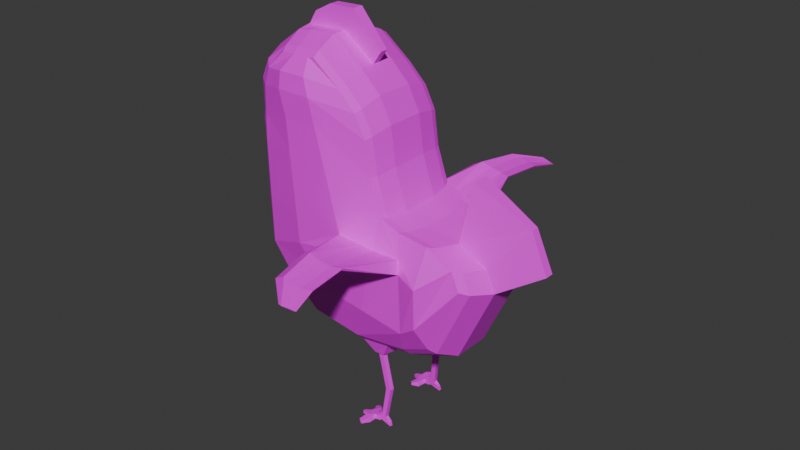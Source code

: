 # Source: newChickem.blend  (saved by Blender 4.1.24; exported with 4.5.12 LTS)
import bpy
from mathutils import Matrix  # noqa: F401  (used for matrix-valued properties, if any)

bpy.ops.wm.read_factory_settings(use_empty=True)
scene = bpy.context.scene
scene.name = 'Scene'

# ---- collections
col_collection = bpy.data.collections.new('Collection'); scene.collection.children.link(col_collection)

# ---- images (referenced by path relative to the original .blend; pixels are not part of the script)
import os
ASSET_DIR = os.environ.get("B2B_ASSET_DIR", "")  # directory of the original .blend (textures are referenced by path, not embedded)
HERE = os.path.dirname(os.path.abspath(__file__))  # packed textures are extracted next to this script under _unpacked/

def load_image(name, relpath, width, height, colorspace="sRGB"):
    """Load a texture the original file referenced (path relative to the .blend, or extracted next to this script)."""
    p = next((c for c in (os.path.join(HERE, relpath), os.path.join(ASSET_DIR, relpath)) if relpath and os.path.exists(c)), "")
    if p:
        img = bpy.data.images.load(p, check_existing=True)
        img.name = name
    else:  # same state as the original file: an image datablock whose file is absent (Cycles renders it pink)
        img = bpy.data.images.new(name, width, height)
        img.source = "FILE"
        img.filepath = "//" + (relpath or name)
    img.colorspace_settings.name = colorspace
    return img
img_cherrychickentextures = load_image('CherryChickenTextures', 'CherryChickenTextures.png', 1024, 1024, 'sRGB')

# ---- materials (node trees are filled in below, after node groups)
mat_pupil = bpy.data.materials.new('pupil')
mat_pupil.use_transparent_shadow = False

# ---- material node trees
mat_pupil.use_nodes = True; mat_pupil.node_tree.nodes.clear()
_N = mat_pupil.node_tree.nodes; _L = mat_pupil.node_tree.links
n0 = _N.new('ShaderNodeBsdfPrincipled'); n0.name = 'Principled BSDF'; n0.location = (10, 300)
n1 = _N.new('ShaderNodeOutputMaterial'); n1.name = 'Material Output'; n1.location = (300, 300)
n2 = _N.new('ShaderNodeTexImage'); n2.name = 'Image Texture'; n2.location = (-280, 280)
n2.image = img_cherrychickentextures
_L.new(n0.outputs[0], n1.inputs[0])
_L.new(n2.outputs[0], n0.inputs[0])
n1.is_active_output = True

# ---- world
world_world = bpy.data.worlds.new('World'); scene.world = world_world
world_world.use_nodes = True; world_world.node_tree.nodes.clear()
_N = world_world.node_tree.nodes; _L = world_world.node_tree.links
n0 = _N.new('ShaderNodeOutputWorld'); n0.name = 'World Output'; n0.location = (300, 300)
n1 = _N.new('ShaderNodeBackground'); n1.name = 'Background'; n1.location = (10, 300)
n1.inputs[0].default_value = (0.05088, 0.05088, 0.05088, 1.0)
_L.new(n1.outputs[0], n0.inputs[0])
n0.is_active_output = True
world_world.color = (0.05088, 0.05088, 0.05088)
world_world.use_sun_shadow = False
world_world.sun_shadow_jitter_overblur = 0.0

# ---- meshes
me_plane_001 = bpy.data.meshes.new('Plane.001')
me_plane_001.from_pydata([(-0.5773, -0.297, -4.23e-09), (0.9362, -0.9291, -4.368e-11), (-1.0, 1.0, -1.589e-09), (1.446, 1.365, 3.261e-09), (2.946, 0.609, 0.0), (-1.014, 2.939, 1.556e-09), (0.9763, 2.917, 2.75e-08), (-0.4851, 3.574, -9.068e-09), (-1.011, 2.588, 0.2974), (1.248, 1.955, 1.05e-08), (-1.017, 2.092, 1.897e-11), (1.168, 2.542, 9.96e-09), (-1.011, 2.454, 7.695e-10), (0.6607, 3.223, 8.254e-08), (-0.8736, 3.267, -5.423e-10), (-0.8851, 0.1863, -4.938e-09), (0.036, -0.7991, -2.8e-09), (1.868, -0.8125, 3.553e-15), (1.788, 1.231, 1.896e-08), (2.384, -0.6006, -2.129e-09), (2.339, 1.161, 1.909e-08), (-0.732, 0.3462, 0.7379), (-0.3275, -0.2195, 0.7232), (0.08793, -0.5309, 0.7379), (0.8892, -0.6467, 0.7379), (1.343, 1.396, 0.7379), (-0.7093, 1.07, 0.7785), (2.678, 0.7224, 0.7379), (2.555, 1.005, 0.7379), (2.178, -0.3542, 0.7379), (1.647, 1.276, 0.7379), (0.9249, 2.777, 0.7379), (-0.7263, 2.799, 0.7609), (1.096, 2.443, 0.7379), (-0.7326, 2.009, 0.7781), (0.2055, 3.385, 0.7379), (-0.3922, 3.335, 0.7168), (0.644, 3.049, 0.7379), (-0.6439, 3.07, 0.7566), (1.167, 1.92, 0.7379), (-0.7297, 2.174, 0.7769), (-0.7262, 2.379, 0.7751), (1.719, -0.5428, 0.7379), (2.138, 1.214, 0.7379), (-1.014, 2.255, 0.4742), (2.339, 1.161, 0.2974), (2.808, 0.9262, 0.2974), (-1.0, 1.0, 0.2974), (-1.017, 2.092, 0.2974), (0.036, -0.7991, 0.2974), (-0.5773, -0.297, 0.2974), (-1.011, 2.454, 0.2974), (-0.9726, 2.948, 0.2912), (-0.48, 3.538, 0.3029), (0.168, 3.601, 0.2974), (0.6607, 3.223, 0.2974), (2.946, 0.609, 0.2974), (1.806, 0.7565, 0.9208), (-0.8507, 3.262, 0.2956), (1.868, -0.8125, 0.2974), (0.9362, -0.9291, 0.2974), (2.384, -0.6006, 0.2974), (0.9763, 2.917, 0.2974), (1.248, 1.955, 0.2974), (1.446, 1.365, 0.2974), (1.788, 1.231, 0.2974), (-0.8851, 0.1863, 0.2974), (1.168, 2.542, 0.2974), (2.218, 1.187, 0.6281), (-0.889, 1.037, 0.6281), (0.0749, -0.6369, 0.6281), (-0.8987, 2.39, 0.6281), (-0.4193, 3.409, 0.6132), (1.842, -0.155, 0.9208), (1.779, -0.6493, 0.6281), (1.203, 1.925, 0.6281), (1.704, 1.252, 0.6281), (2.654, 0.9683, 0.6281), (-0.905, 2.053, 0.6281), (-0.4957, -0.1697, 0.6281), (-0.902, 2.841, 0.6281), (0.1977, 3.456, 0.6281), (0.6561, 3.105, 0.6281), (2.782, 0.6731, 0.6281), (-0.7714, 3.146, 0.6281), (0.9124, -0.7579, 0.6281), (2.259, -0.4522, 0.6281), (0.9497, 2.82, 0.6281), (1.387, 1.377, 0.6281), (-0.7821, 0.2799, 0.6281), (1.128, 2.472, 0.6281), (-1.013, 2.73, 0.2974), (-0.2994, 2.887, 0.9132), (-0.1554, 3.37, 0.7379), (-0.184, 2.487, 0.9208), (-0.2925, 3.139, 0.8804), (-0.2374, 3.584, 0.2974), (-0.1795, 3.441, 0.6281), (0.3503, 2.509, 0.9208), (0.1453, 3.143, 0.8833), (-0.02421, 0.6217, 0.9208), (0.755, 1.016, 0.9208), (2.117, 0.03743, 0.9672), (2.138, 0.6739, 1.011), (0.5786, 0.03373, 0.9208), (0.9629, 0.6436, 1.003), (0.2557, 2.895, 0.9358), (1.132, -0.04864, 0.9208), (1.3, 0.6505, 0.9574), (0.488, 2.001, 0.9208), (-0.1456, 2.039, 0.9208), (0.1055, 3.381, 0.7379), (0.6908, 1.252, 0.9208), (-0.06855, 1.139, 0.9208), (0.2256, 0.2698, 0.9008), (0.7106, 0.7745, 0.9694), (-1.422, 2.263, 6.395e-13), (-1.014, 2.255, 3.254e-12), (-1.368, 2.087, 1.599e-11), (3.58, 0.9858, -5.684e-14), (3.32, 1.585, 2.095e-09), (2.434, 2.029, 2.404e-08), (3.32, 1.585, 0.06171), (3.58, 0.9858, 0.07167), (2.434, 2.029, 0.1361), (0.6607, 3.223, 0.05904), (-0.4851, 3.574, 0.07314), (0.168, 3.601, 0.08154), (-0.2374, 3.584, 0.07633), (-0.08735, 3.919, -3.213e-08), (-0.3625, 3.773, -2.137e-08), (0.8023, 3.424, 1.093e-07), (0.3436, 3.937, 1.034e-07), (0.3436, 3.937, 0.08439), (0.8023, 3.424, 0.06047), (-0.3625, 3.773, 0.07546), (-0.08735, 3.919, 0.07885), (-0.9766, 2.435, 0.3976), (-0.9364, 2.411, 0.5166), (-0.9358, 2.87, 0.5283), (-0.9707, 2.901, 0.4253), (-0.8998, 2.539, 0.6281), (-0.9012, 2.728, 0.6281), (-0.9964, 2.634, 0.4313), (-0.9966, 2.67, 0.4313), (-0.9875, 2.595, 0.4568), (-0.9773, 2.59, 0.487), (-0.9772, 2.706, 0.4899), (-0.986, 2.714, 0.4638), (-0.9681, 2.622, 0.5152), (-0.9684, 2.67, 0.5152), (1.357, -0.7022, 0.6281), (1.389, -0.8725, 0.2974), (1.075, -0.9493, 0.5643), (1.084, -0.9573, 0.4199), (1.258, -0.9379, 0.429), (1.246, -0.9308, 0.5738), (1.123, -0.9647, 0.5342), (1.127, -0.968, 0.4618), (1.214, -0.9586, 0.4666), (1.208, -0.9558, 0.5392), (1.292, -1.502, 0.5792), (1.297, -1.507, 0.5084), (1.383, -1.497, 0.5127), (1.377, -1.492, 0.5834), (1.247, -1.932, 0.6146), (1.246, -1.938, 0.5438), (1.309, -1.999, 0.548), (1.308, -1.991, 0.6188), (1.2, -1.997, 0.6228), (1.195, -2.001, 0.552), (1.206, -2.087, 0.5563), (1.211, -2.081, 0.627), (0.9994, -2.022, 0.6384), (0.9945, -2.026, 0.5675), (1.006, -2.113, 0.5718), (1.01, -2.106, 0.6426), (1.236, -2.062, 0.5539), (1.24, -2.054, 0.6246), (1.378, -2.05, 0.6137), (1.383, -2.052, 0.5635), (1.398, -2.113, 0.6179), (1.402, -2.118, 0.5677), (1.109, -2.008, 0.6298), (1.123, -2.092, 0.6339), (1.107, -2.012, 0.5588), (1.116, -2.099, 0.5633), (1.033, -2.092, 0.6797), (1.015, -2.011, 0.7017), (1.12, -2.092, 0.7527), (1.1, -2.012, 0.7731), (1.014, -2.118, 0.51), (1.003, -2.032, 0.5137), (1.085, -2.018, 0.436), (1.094, -2.104, 0.4339), (0.8816, -2.056, 0.6335), (0.8788, -2.058, 0.5926), (0.8852, -2.108, 0.5951), (0.8879, -2.105, 0.6359), (0.9604, -2.096, 0.4108), (0.9555, -2.058, 0.4124), (0.9911, -2.052, 0.3785), (0.9953, -2.09, 0.3776), (0.9684, -2.118, 0.792), (0.9578, -2.071, 0.8049), (1.02, -2.118, 0.8351), (1.008, -2.071, 0.8471), (1.316, 0.9373, 0.8729), (1.75, 0.9406, 0.856), (1.127, 0.968, 0.8888), (1.403, 1.147, 1.868), (1.173, 1.169, 1.914), (1.639, 1.161, 1.831), (0.9733, 1.179, 1.88), (1.133, 1.268, 1.881), (1.494, 1.189, 1.876), (1.656, 1.192, 1.816), (1.304, 1.22, 1.889), (1.468, 1.127, 2.491), (1.238, 1.149, 2.537), (1.704, 1.141, 2.455), (1.109, 1.144, 2.483), (1.269, 1.233, 2.484), (1.559, 1.169, 2.499), (1.721, 1.172, 2.44), (1.369, 1.2, 2.512), (1.738, 1.085, 2.837), (1.601, 1.108, 2.87), (1.808, 1.089, 2.826), (1.542, 1.111, 2.86), (1.589, 1.137, 2.86), (1.765, 1.098, 2.839), (1.813, 1.099, 2.822), (1.64, 1.123, 2.863), (-0.9144, 2.215, 0.6314)], [], [(44, 116, 117), (106, 98, 33, 31), (22, 23, 104, 114), (43, 103, 28), (94, 98, 106, 92), (95, 99, 111, 93), (26, 113, 110, 34), (34, 110, 94, 41, 40), (92, 106, 99, 95), (21, 100, 113, 26), (25, 209, 207), (25, 207, 208, 30), (30, 208, 57, 103, 43), (77, 68, 43, 28), (78, 69, 26, 34), (79, 70, 23, 22), (80, 142, 141, 71, 41, 32), (97, 72, 36, 93), (82, 81, 35, 37), (83, 77, 28, 27), (84, 80, 32, 38), (85, 151, 74, 42, 24), (86, 83, 27, 29), (87, 82, 37, 31), (88, 75, 39, 25), (68, 76, 30, 43), (76, 88, 25, 30), (72, 84, 38, 36), (89, 79, 22, 21), (74, 86, 29, 42), (90, 87, 31, 33), (69, 89, 21, 26), (70, 85, 24, 23), (75, 90, 33, 39), (9, 11, 67, 63), (16, 1, 60, 49), (2, 15, 66, 47), (11, 6, 62, 67), (17, 19, 61, 59), (15, 0, 50, 66), (7, 14, 58, 53, 126), (18, 3, 64, 65), (20, 18, 65, 45), (3, 9, 63, 64), (6, 13, 125, 55, 62), (19, 4, 56, 61), (1, 17, 59, 152, 60), (14, 5, 52, 58), (44, 137, 51, 12), (45, 46, 122, 124), (125, 13, 131, 134), (7, 126, 135, 130), (5, 12, 51, 8, 91, 52), (0, 16, 49, 50), (10, 2, 47, 48), (56, 4, 119, 123), (48, 78, 234, 44), (63, 67, 90, 75), (49, 60, 85, 70), (47, 66, 89, 69), (67, 62, 87, 90), (59, 61, 86, 74), (66, 50, 79, 89), (53, 58, 84, 72), (65, 64, 88, 76), (45, 65, 76, 68), (64, 63, 75, 88), (62, 55, 82, 87), (61, 56, 83, 86), (85, 60, 154, 153), (58, 52, 140, 139, 80, 84), (111, 99, 37, 35), (56, 46, 77, 83), (55, 54, 81, 82), (96, 53, 72, 97), (52, 91, 140), (50, 49, 70, 79), (48, 47, 69, 78), (46, 45, 68, 77), (102, 73, 42, 29), (54, 96, 97, 81), (126, 128, 136, 135), (81, 97, 93, 111, 35), (32, 92, 95, 38), (38, 95, 93, 36), (41, 94, 92, 32), (103, 57, 73, 102), (110, 113, 112, 109), (109, 112, 25, 39), (94, 110, 109, 98), (98, 109, 39, 33), (99, 106, 31, 37), (113, 100, 101, 112), (112, 101, 25), (108, 105, 104, 107), (107, 104, 23, 24), (57, 108, 107, 73), (73, 107, 24, 42), (100, 114, 115, 101), (209, 101, 214, 217), (28, 103, 102, 27), (27, 102, 29), (44, 118, 10), (44, 12, 116), (118, 44, 117), (119, 120, 122, 123), (120, 121, 124, 122), (20, 45, 124, 121), (46, 56, 123, 122), (115, 114, 104, 105), (114, 100, 21, 22), (131, 132, 133, 134), (125, 127, 54, 55), (128, 126, 53, 96), (127, 128, 96, 54), (129, 130, 135, 136), (132, 129, 136, 133), (128, 127, 133, 136), (127, 125, 134, 133), (148, 144, 143, 145, 146, 149, 150, 147), (140, 91, 144, 148), (139, 142, 80), (141, 138, 71), (137, 8, 51), (138, 141, 149, 146), (141, 142, 150, 149), (139, 140, 148, 147), (137, 138, 146, 145), (91, 8, 143, 144), (142, 139, 147, 150), (8, 137, 145, 143), (156, 153, 157, 160), (151, 152, 59, 74), (151, 85, 153, 156), (60, 152, 155, 154), (152, 151, 156, 155), (159, 160, 164, 163), (153, 154, 158, 157), (155, 156, 160, 159), (154, 155, 159, 158), (164, 161, 165, 168), (158, 159, 163, 162), (160, 157, 161, 164), (157, 158, 162, 161), (168, 165, 169, 172, 178), (161, 162, 166, 165), (163, 164, 168, 167), (162, 163, 167, 166), (171, 172, 184, 176, 175, 186), (165, 166, 170, 169), (168, 178, 181, 179), (166, 167, 177, 171, 170), (176, 173, 195, 198), (170, 171, 186, 185), (172, 169, 183, 184), (169, 170, 185, 174, 173, 183), (180, 179, 181, 182), (177, 178, 172, 171), (167, 168, 179, 180), (177, 167, 180, 182), (178, 177, 182, 181), (189, 190, 206, 205), (186, 175, 191, 194), (176, 184, 189, 187), (173, 176, 187, 188), (184, 183, 190, 189), (183, 173, 188, 190), (194, 191, 199, 202), (175, 174, 192, 191), (185, 186, 194, 193), (174, 185, 193, 192), (196, 197, 198, 195), (173, 174, 196, 195), (175, 176, 198, 197), (174, 175, 197, 196), (201, 202, 199, 200), (191, 192, 200, 199), (193, 194, 202, 201), (192, 193, 201, 200), (205, 206, 204, 203), (187, 189, 205, 203), (190, 188, 204, 206), (188, 187, 203, 204), (217, 214, 222, 225), (209, 25, 101), (208, 207, 215, 216), (105, 108, 210, 211), (216, 215, 223, 224), (211, 210, 218, 219), (115, 105, 211, 213), (57, 208, 216, 212), (207, 209, 217, 215), (101, 115, 213, 214), (108, 57, 212, 210), (224, 223, 231, 232), (219, 218, 226, 227), (221, 219, 227, 229), (212, 216, 224, 220), (214, 213, 221, 222), (210, 212, 220, 218), (215, 217, 225, 223), (213, 211, 219, 221), (230, 229, 227, 233), (231, 233, 227, 226), (232, 231, 226, 228), (225, 222, 230, 233), (220, 224, 232, 228), (222, 221, 229, 230), (218, 220, 228, 226), (223, 225, 233, 231), (234, 78, 34, 40), (71, 234, 40, 41), (44, 10, 48), (137, 44, 234, 71, 138)])
_uv = me_plane_001.uv_layers.new(name='UVMap')
_uv.uv.foreach_set('vector', [0.9047, 0.8155, 0.9693, 0.8913, 0.9042, 0.8913, 0.407, 0.6094, 0.3762, 0.5538, 0.4568, 0.4665, 0.4728, 0.5243, -4.855e-09, 0.3071, 0.01521, 0.2253, 0.1345, 0.2374, 0.1185, 0.3036, 0.4463, 0.2087, 0.3879, 0.1431, 0.4728, 0.1388, 0.3108, 0.6091, 0.3762, 0.5538, 0.407, 0.6094, 0.3417, 0.6683, 0.3687, 0.6979, 0.4208, 0.6509, 0.4418, 0.6843, 0.4099, 0.7113, 0.08025, 0.5139, 0.1781, 0.4377, 0.2667, 0.5521, 0.1839, 0.6301, 0.1839, 0.6301, 0.2667, 0.5521, 0.3108, 0.6091, 0.2196, 0.6674, 0.2, 0.647, 0.3417, 0.6683, 0.407, 0.6094, 0.4208, 0.6509, 0.3687, 0.6979, 0.01371, 0.4175, 0.1272, 0.372, 0.1781, 0.4377, 0.08025, 0.5139, 0.3723, 0.3162, 0.3005, 0.2882, 0.3195, 0.2642, 0.3723, 0.3162, 0.3195, 0.2642, 0.3709, 0.2177, 0.3952, 0.2693, 0.3952, 0.2693, 0.3709, 0.2177, 0.3577, 0.1895, 0.3879, 0.1431, 0.4463, 0.2087, 0.1735, 0.7763, 0.1739, 0.8447, 0.1563, 0.8571, 0.1559, 0.7917, 0.5843, 0.4682, 0.5777, 0.306, 0.5967, 0.31, 0.6031, 0.4652, 0.5801, 0.1074, 0.5926, 0.02383, 0.611, 0.04004, 0.5994, 0.09638, 0.5899, 0.5937, 0.5891, 0.5758, 0.5879, 0.5457, 0.5868, 0.5218, 0.6055, 0.5165, 0.611, 0.586, 0.8746, 0.1325, 0.8743, 0.1695, 0.8564, 0.1644, 0.8568, 0.129, 0.8743, 0.001002, 0.8752, 0.07205, 0.8573, 0.07112, 0.8564, 0.003139, 0.575, 0.7184, 0.575, 0.6707, 0.5939, 0.6639, 0.5939, 0.7094, 0.3128, 0.7524, 0.2642, 0.7306, 0.2749, 0.7129, 0.3197, 0.7287, 0.6313, 0.2326, 0.6306, 0.3042, 0.6299, 0.3724, 0.611, 0.3638, 0.6124, 0.23, 0.2797, 3.306e-08, 0.4634, 0.07594, 0.4566, 0.09226, 0.2808, 0.0196, 0.8355, 0.177, 0.8384, 0.1305, 0.8564, 0.1387, 0.8537, 0.1832, 0.8382, 0.4093, 0.8375, 0.3209, 0.8555, 0.3209, 0.8562, 0.4054, 0.1739, 0.8447, 0.1735, 0.9264, 0.1559, 0.9353, 0.1563, 0.8571, 0.1735, 0.9264, 0.1736, 0.9764, 0.1561, 0.9831, 0.1559, 0.9353, 0.3864, 0.7469, 0.3128, 0.7524, 0.3197, 0.7287, 0.3829, 0.7342, 0.5753, 0.1836, 0.5801, 0.1074, 0.5994, 0.09638, 0.5945, 0.193, 0.2017, 0.02881, 0.2797, 3.306e-08, 0.2808, 0.0196, 0.2062, 0.04716, 0.835, 0.2333, 0.8355, 0.177, 0.8537, 0.1832, 0.8532, 0.237, 0.5777, 0.306, 0.5753, 0.1836, 0.5945, 0.193, 0.5967, 0.31, 0.6299, 0.1001, 0.6313, 0.2326, 0.6124, 0.23, 0.611, 0.1033, 0.8375, 0.3209, 0.835, 0.2333, 0.8532, 0.237, 0.8555, 0.3209, 0.7365, 0.3204, 0.7338, 0.2262, 0.7812, 0.2242, 0.7838, 0.3185, 0.7323, 0.09266, 0.7338, 0.2351, 0.6863, 0.2348, 0.6847, 0.09237, 0.4753, 0.3046, 0.4728, 0.1731, 0.5197, 0.1718, 0.5222, 0.3033, 0.7338, 0.2262, 0.7344, 0.1657, 0.7818, 0.1637, 0.7812, 0.2242, 0.7323, 0.3853, 0.7295, 0.4702, 0.682, 0.4699, 0.6847, 0.385, 0.4728, 0.1731, 0.4779, 0.0911, 0.5248, 0.08984, 0.5197, 0.1718, 0.9754, 0.1816, 0.9735, 0.2458, 0.9262, 0.2417, 0.9268, 0.1805, 0.9637, 0.1815, 0.2741, 0.9142, 0.2742, 0.968, 0.2266, 0.9675, 0.2265, 0.9138, 0.2745, 0.8264, 0.2741, 0.9142, 0.2265, 0.9138, 0.2269, 0.8259, 0.7372, 0.4153, 0.7365, 0.3204, 0.7838, 0.3185, 0.7846, 0.4134, 0.7344, 0.1657, 0.7374, 0.1157, 0.7469, 0.1153, 0.7848, 0.1138, 0.7818, 0.1637, 0.4903, 0.9254, 0.4728, 0.7333, 0.5202, 0.7313, 0.5377, 0.9234, 0.7338, 0.2351, 0.7323, 0.3853, 0.6847, 0.385, 0.6856, 0.3078, 0.6863, 0.2348, 0.4946, 0.6639, 0.4884, 0.6138, 0.5356, 0.6134, 0.5418, 0.6615, 0.5585, 0.5029, 0.5487, 0.5312, 0.5321, 0.5352, 0.4852, 0.5365, -5.57e-09, 0.9166, 0.02273, 0.8357, 0.1559, 0.8478, 0.113, 1.0, 0.986, 0.3557, 0.9809, 0.3597, 0.966, 0.3435, 0.9712, 0.3393, 0.9066, 0.3795, 0.8952, 0.378, 0.8948, 0.3478, 0.9066, 0.3494, 0.4884, 0.6138, 0.4852, 0.5365, 0.5321, 0.5352, 0.533, 0.5566, 0.5339, 0.5793, 0.5356, 0.6134, 0.7259, 0.0002944, 0.7323, 0.09266, 0.6847, 0.09237, 0.6784, -4.496e-09, 0.4824, 0.4789, 0.4753, 0.3046, 0.5222, 0.3033, 0.5293, 0.4776, 0.7569, 0.8899, 0.7094, 0.8899, 0.7136, 0.7843, 0.725, 0.7843, 0.5293, 0.4776, 0.5843, 0.4682, 0.5857, 0.4942, 0.5585, 0.5029, 0.7838, 0.3185, 0.7812, 0.2242, 0.835, 0.2333, 0.8375, 0.3209, 0.6847, 0.09237, 0.6863, 0.2348, 0.6313, 0.2326, 0.6299, 0.1001, 0.5222, 0.3033, 0.5197, 0.1718, 0.5753, 0.1836, 0.5777, 0.306, 0.7812, 0.2242, 0.7818, 0.1637, 0.8355, 0.177, 0.835, 0.2333, 0.6847, 0.385, 0.682, 0.4699, 0.6273, 0.4513, 0.6299, 0.3724, 0.5197, 0.1718, 0.5248, 0.08984, 0.5801, 0.1074, 0.5753, 0.1836, 0.9268, 0.1805, 0.9262, 0.2417, 0.8725, 0.2293, 0.8743, 0.1695, 0.2265, 0.9138, 0.2266, 0.9675, 0.1736, 0.9764, 0.1735, 0.9264, 0.2269, 0.8259, 0.2265, 0.9138, 0.1735, 0.9264, 0.1739, 0.8447, 0.7846, 0.4134, 0.7838, 0.3185, 0.8375, 0.3209, 0.8382, 0.4093, 0.7818, 0.1637, 0.7848, 0.1138, 0.8384, 0.1305, 0.8355, 0.177, 0.5377, 0.9234, 0.5202, 0.7313, 0.575, 0.7184, 0.5913, 0.897, 0.6313, 0.2326, 0.6863, 0.2348, 0.6671, 0.2579, 0.6439, 0.2565, 0.5418, 0.6615, 0.5356, 0.6134, 0.5564, 0.6053, 0.5734, 0.5994, 0.5899, 0.5937, 0.5956, 0.6403, 0.4418, 0.6843, 0.4208, 0.6509, 0.4693, 0.5869, 0.454, 0.674, 0.5202, 0.7313, 0.5202, 0.6801, 0.575, 0.6707, 0.575, 0.7184, 0.9278, 8.433e-09, 0.9288, 0.07637, 0.8752, 0.07205, 0.8743, 0.001002, 0.9282, 0.1414, 0.9268, 0.1805, 0.8743, 0.1695, 0.8746, 0.1325, 0.5356, 0.6134, 0.5339, 0.5793, 0.5564, 0.6053, 0.5248, 0.08984, 0.5382, -3.506e-10, 0.5926, 0.02383, 0.5801, 0.1074, 0.5293, 0.4776, 0.5222, 0.3033, 0.5777, 0.306, 0.5843, 0.4682, 0.2265, 0.7524, 0.2269, 0.8259, 0.1739, 0.8447, 0.1735, 0.7763, 0.3164, 0.07071, 0.263, 0.07818, 0.2062, 0.04716, 0.2808, 0.0196, 0.9288, 0.07637, 0.9282, 0.1414, 0.8746, 0.1325, 0.8752, 0.07205, 0.896, 0.4289, 0.9051, 0.4029, 0.9455, 0.3978, 0.9211, 0.4223, 0.8752, 0.07205, 0.8746, 0.1325, 0.8568, 0.129, 0.8572, 0.08715, 0.8573, 0.07112, 0.2749, 0.7129, 0.3417, 0.6683, 0.3687, 0.6979, 0.3197, 0.7287, 0.3197, 0.7287, 0.3687, 0.6979, 0.4099, 0.7113, 0.3829, 0.7342, 0.2196, 0.6674, 0.3108, 0.6091, 0.3417, 0.6683, 0.2749, 0.7129, 0.3879, 0.1431, 0.3577, 0.1895, 0.263, 0.07818, 0.3164, 0.07071, 0.2667, 0.5521, 0.1781, 0.4377, 0.28, 0.3688, 0.3373, 0.479, 0.3373, 0.479, 0.28, 0.3688, 0.3723, 0.3162, 0.4085, 0.3972, 0.3108, 0.6091, 0.2667, 0.5521, 0.3373, 0.479, 0.3762, 0.5538, 0.3762, 0.5538, 0.3373, 0.479, 0.4085, 0.3972, 0.4568, 0.4665, 0.4208, 0.6509, 0.407, 0.6094, 0.4728, 0.5243, 0.4693, 0.5869, 0.1781, 0.4377, 0.1272, 0.372, 0.2619, 0.3339, 0.28, 0.3688, 0.28, 0.3688, 0.2619, 0.3339, 0.3723, 0.3162, 0.2865, 0.2316, 0.2461, 0.267, 0.1345, 0.2374, 0.1908, 0.1677, 0.1908, 0.1677, 0.1345, 0.2374, 0.01521, 0.2253, 0.09713, 0.1248, 0.3577, 0.1895, 0.2865, 0.2316, 0.1908, 0.1677, 0.263, 0.07818, 0.263, 0.07818, 0.1908, 0.1677, 0.09713, 0.1248, 0.2062, 0.04716, 0.1272, 0.372, 0.1185, 0.3036, 0.2305, 0.31, 0.2619, 0.3339, 0.8455, 0.7887, 0.7861, 0.7861, 0.8425, 0.6311, 0.8695, 0.6286, 0.4728, 0.1388, 0.3879, 0.1431, 0.3164, 0.07071, 0.4566, 0.09226, 0.4072, 0.9241, 0.3667, 0.8134, 0.4072, 0.7524, 0.9865, 0.91, 0.9246, 0.9849, 0.9113, 0.9304, 0.9953, 0.9186, 0.9959, 0.9955, 0.9287, 0.9935, 0.9765, 0.8854, 0.9169, 0.8115, 0.9908, 0.8294, 0.5939, 0.9274, 0.5954, 0.8308, 0.6053, 0.8305, 0.6053, 0.9271, 0.4466, 0.8912, 0.4445, 0.7524, 0.4663, 0.7524, 0.4565, 0.8912, 0.6579, 0.9213, 0.611, 0.9213, 0.6314, 0.7843, 0.6529, 0.7843, 0.02273, 0.8357, 2.793e-09, 0.7852, 0.113, 0.7524, 0.1559, 0.8478, 0.2305, 0.31, 0.1185, 0.3036, 0.1345, 0.2374, 0.2461, 0.267, 0.1185, 0.3036, 0.1272, 0.372, 0.01371, 0.4175, -4.855e-09, 0.3071, 0.966, 0.3435, 0.9342, 0.2951, 0.9415, 0.2894, 0.9712, 0.3393, 0.966, 0.000376, 0.9634, 0.07671, 0.9288, 0.07637, 0.9278, 8.433e-09, 0.9636, 0.1417, 0.9637, 0.1815, 0.9268, 0.1805, 0.9282, 0.1414, 0.9634, 0.07671, 0.9636, 0.1417, 0.9282, 0.1414, 0.9288, 0.07637, 0.961, 0.4024, 0.95, 0.4316, 0.9421, 0.4288, 0.9528, 0.3995, 0.9773, 0.3575, 0.961, 0.4024, 0.9528, 0.3995, 0.9685, 0.3543, 0.9051, 0.4029, 0.92, 0.3605, 0.9614, 0.3527, 0.9455, 0.3978, 0.92, 0.3605, 0.896, 0.2961, 0.9218, 0.2876, 0.9614, 0.3527, 0.7817, 0.6205, 0.776, 0.6139, 0.7757, 0.6081, 0.7797, 0.6017, 0.7847, 0.6005, 0.7897, 0.6054, 0.79, 0.613, 0.786, 0.619, 0.7789, 0.5719, 0.7564, 0.546, 0.7775, 0.5356, 0.7832, 0.5422, 0.5734, 0.5994, 0.5891, 0.5758, 0.5899, 0.5937, 0.5879, 0.5457, 0.5684, 0.5263, 0.5868, 0.5218, 0.5487, 0.5312, 0.533, 0.5566, 0.5321, 0.5352, 0.7908, 0.493, 0.8103, 0.5124, 0.7912, 0.5271, 0.7863, 0.5222, 0.8103, 0.5124, 0.8116, 0.5425, 0.7915, 0.5347, 0.7912, 0.5271, 0.7959, 0.5661, 0.7789, 0.5719, 0.7832, 0.5422, 0.7875, 0.5407, 0.7711, 0.4978, 0.7908, 0.493, 0.7863, 0.5222, 0.7813, 0.5234, 0.7564, 0.546, 0.7554, 0.5232, 0.7773, 0.5298, 0.7775, 0.5356, 0.8116, 0.5425, 0.7959, 0.5661, 0.7875, 0.5407, 0.7915, 0.5347, 0.7554, 0.5232, 0.7711, 0.4978, 0.7813, 0.5234, 0.7773, 0.5298, 0.6421, 0.284, 0.6439, 0.2565, 0.6489, 0.2641, 0.648, 0.2777, 0.6306, 0.3042, 0.6856, 0.3078, 0.6847, 0.385, 0.6299, 0.3724, 0.7026, 0.859, 0.7026, 0.9307, 0.6693, 0.909, 0.6687, 0.8814, 0.6863, 0.2348, 0.6856, 0.3078, 0.6654, 0.2859, 0.6671, 0.2579, 0.6709, 0.8508, 0.6709, 0.791, 0.7002, 0.8136, 0.6906, 0.8349, 0.303, 0.9916, 0.303, 0.9799, 0.3894, 0.9789, 0.3897, 0.9903, 0.6439, 0.2565, 0.6671, 0.2579, 0.6605, 0.2647, 0.6489, 0.2641, 0.6654, 0.2859, 0.6421, 0.284, 0.648, 0.2777, 0.6596, 0.2787, 0.6671, 0.2579, 0.6654, 0.2859, 0.6596, 0.2787, 0.6605, 0.2647, 0.585, 0.959, 0.5826, 0.9724, 0.5133, 0.9752, 0.5044, 0.9648, 0.3961, 0.9568, 0.3938, 0.9706, 0.3031, 0.9736, 0.3054, 0.9598, 0.4933, 0.9654, 0.4958, 0.9788, 0.4054, 0.9767, 0.403, 0.9633, 0.484, 0.9843, 0.4848, 0.9956, 0.3957, 0.9959, 0.3951, 0.9849, 0.374, 0.9405, 0.3645, 0.9503, 0.3566, 0.9401, 0.3579, 0.9265, 0.3626, 0.9306, 0.5723, 0.9797, 0.5724, 0.9908, 0.5043, 0.9937, 0.5044, 0.9824, 0.6644, 0.9815, 0.6647, 0.9929, 0.5846, 0.9961, 0.5839, 0.9848, 0.6714, 0.963, 0.6745, 0.9766, 0.593, 0.9737, 0.6015, 0.9627, 0.7979, 0.8215, 0.8079, 0.816, 0.8147, 0.8285, 0.8235, 0.8444, 0.8135, 0.8499, 0.8049, 0.8343, 0.4997, 0.9915, 0.4885, 0.9914, 0.4874, 0.9822, 0.4988, 0.9819, 0.374, 0.9405, 0.3626, 0.9306, 0.3877, 0.9204, 0.3848, 0.9307, 0.3195, 0.9501, 0.3098, 0.9401, 0.3218, 0.9303, 0.3267, 0.9263, 0.328, 0.9402, 0.7562, 0.9382, 0.7699, 0.9382, 0.7669, 0.9577, 0.759, 0.9577, 0.328, 0.9402, 0.3267, 0.9263, 0.3411, 0.9249, 0.3421, 0.9388, 0.3579, 0.9265, 0.3566, 0.9401, 0.3421, 0.9388, 0.3438, 0.9252, 0.8376, 0.9143, 0.8306, 0.9233, 0.8195, 0.9145, 0.8052, 0.9033, 0.8122, 0.8943, 0.8261, 0.9053, 0.7756, 0.9683, 0.7675, 0.9684, 0.7675, 0.9581, 0.7756, 0.9577, 0.7957, 0.8169, 0.8058, 0.8116, 0.8079, 0.816, 0.7979, 0.8215, 0.7562, 0.9577, 0.7675, 0.9577, 0.767, 0.9685, 0.7589, 0.9693, 0.3218, 0.9303, 0.3098, 0.9401, 0.2981, 0.931, 0.2955, 0.9204, 0.8058, 0.8116, 0.7957, 0.8169, 0.7861, 0.7928, 0.7937, 0.7899, 0.7699, 0.9389, 0.783, 0.9382, 0.7776, 0.9547, 0.7699, 0.9552, 0.8049, 0.8343, 0.8135, 0.8499, 0.8039, 0.8528, 0.7875, 0.8461, 0.8235, 0.8444, 0.8147, 0.8285, 0.8322, 0.821, 0.8275, 0.8385, 0.7283, 0.9718, 0.7147, 0.9701, 0.7172, 0.9637, 0.7305, 0.9614, 0.744, 0.9922, 0.7305, 0.993, 0.7305, 0.97, 0.7435, 0.9732, 0.8261, 0.9053, 0.8122, 0.8943, 0.8199, 0.8873, 0.8376, 0.8853, 0.7875, 0.8461, 0.8039, 0.8528, 0.7933, 0.8669, 0.7861, 0.864, 0.7423, 0.9389, 0.7562, 0.9382, 0.7561, 0.9466, 0.7423, 0.9485, 0.7147, 0.9718, 0.7286, 0.9718, 0.7286, 0.9921, 0.7148, 0.991, 0.8052, 0.9033, 0.8195, 0.9145, 0.8056, 0.9289, 0.8016, 0.9112, 0.7718, 0.978, 0.7718, 0.97, 0.7784, 0.9701, 0.7784, 0.978, 0.8122, 0.8943, 0.8052, 0.9033, 0.7919, 0.8895, 0.7959, 0.8843, 0.8135, 0.8499, 0.8235, 0.8444, 0.8308, 0.8625, 0.825, 0.8657, 0.7579, 0.97, 0.7718, 0.97, 0.7689, 0.9888, 0.7608, 0.9888, 0.7473, 0.9859, 0.7534, 0.9859, 0.7541, 0.9913, 0.748, 0.9914, 0.7423, 0.9485, 0.7561, 0.9466, 0.7544, 0.9642, 0.7484, 0.9651, 0.744, 0.97, 0.7579, 0.97, 0.7534, 0.9859, 0.7473, 0.9859, 0.8016, 0.9112, 0.8056, 0.9289, 0.7879, 0.928, 0.7861, 0.9203, 0.7147, 0.9394, 0.7226, 0.9382, 0.7229, 0.9463, 0.715, 0.9477, 0.8275, 0.8385, 0.8322, 0.821, 0.8507, 0.8304, 0.8479, 0.8407, 0.8376, 0.8853, 0.8199, 0.8873, 0.8213, 0.8681, 0.8317, 0.8669, 0.7305, 0.9614, 0.7172, 0.9637, 0.715, 0.9477, 0.7229, 0.9463, 0.8695, 0.6286, 0.8425, 0.6311, 0.8603, 0.5336, 0.876, 0.5283, 0.3005, 0.2882, 0.3723, 0.3162, 0.2619, 0.3339, 0.9451, 0.7899, 0.8757, 0.7899, 0.8997, 0.6293, 0.9261, 0.6379, 0.7475, 0.7788, 0.6933, 0.7835, 0.6789, 0.631, 0.7158, 0.6251, 0.9261, 0.6379, 0.8997, 0.6293, 0.9061, 0.529, 0.9325, 0.5376, 0.7158, 0.6251, 0.6789, 0.631, 0.6739, 0.5313, 0.7107, 0.5254, 0.7861, 0.7843, 0.7475, 0.7788, 0.7158, 0.6251, 0.7473, 0.6318, 0.9891, 0.7785, 0.9583, 0.7827, 0.9451, 0.6235, 0.9505, 0.6217, 0.8757, 0.7899, 0.8455, 0.7887, 0.8695, 0.6286, 0.8997, 0.6293, 0.4445, 0.9164, 0.4072, 0.925, 0.4072, 0.7613, 0.4162, 0.7524, 0.6933, 0.7835, 0.611, 0.7843, 0.6408, 0.635, 0.6789, 0.631, 0.9325, 0.5376, 0.9061, 0.529, 0.9366, 0.473, 0.9444, 0.4755, 0.7107, 0.5254, 0.6739, 0.5313, 0.634, 0.4747, 0.6559, 0.4702, 0.7309, 0.5351, 0.7107, 0.5254, 0.6559, 0.4702, 0.6652, 0.4722, 0.9505, 0.6217, 0.9451, 0.6235, 0.9655, 0.5272, 0.9708, 0.5254, 0.8425, 0.6311, 0.8163, 0.6319, 0.8341, 0.5344, 0.8603, 0.5336, 0.6789, 0.631, 0.6408, 0.635, 0.6357, 0.5353, 0.6739, 0.5313, 0.8997, 0.6293, 0.8695, 0.6286, 0.876, 0.5283, 0.9061, 0.529, 0.7473, 0.6318, 0.7158, 0.6251, 0.7107, 0.5254, 0.7309, 0.5351, 0.4728, 0.7885, 0.4677, 0.7955, 0.4684, 0.786, 0.4716, 0.7802, 0.4702, 0.7599, 0.4716, 0.7802, 0.4684, 0.786, 0.4677, 0.7639, 0.4714, 0.7524, 0.4702, 0.7599, 0.4677, 0.7639, 0.4698, 0.753, 0.876, 0.5283, 0.8603, 0.5336, 0.9087, 0.4709, 0.9166, 0.4702, 0.9708, 0.5254, 0.9655, 0.5272, 0.9876, 0.4707, 0.9891, 0.4702, 0.8603, 0.5336, 0.8341, 0.5344, 0.9009, 0.4712, 0.9087, 0.4709, 0.6739, 0.5313, 0.6357, 0.5353, 0.6227, 0.4759, 0.634, 0.4747, 0.9061, 0.529, 0.876, 0.5283, 0.9166, 0.4702, 0.9366, 0.473, 0.5857, 0.4942, 0.5843, 0.4682, 0.6031, 0.4652, 0.2, 0.647, 0.5868, 0.5218, 0.5857, 0.4942, 0.2, 0.647, 0.2196, 0.6674, 0.5585, 0.5029, 0.4824, 0.4789, 0.5293, 0.4776, 0.5487, 0.5312, 0.5585, 0.5029, 0.5857, 0.4942, 0.5868, 0.5218, 0.5684, 0.5263])
me_plane_001.materials.append(mat_pupil)
me_plane_001.update()
arm_metarig = bpy.data.armatures.new('metarig')  # bones are not reproduced

# ---- objects
ob_plane = bpy.data.objects.new('Plane', me_plane_001)
ob_metarig = bpy.data.objects.new('metarig', arm_metarig)

# ---- transforms, parenting, visibility, modifiers, constraints
ob_plane.parent = ob_metarig
ob_plane.matrix_parent_inverse = Matrix(((-2.456e-09, -0.05618, 0.0, -1.272e-09), (0.05618, -2.456e-09, 0.0, -0.04805), (-0.0, -0.0, 0.05618, 0.08354), (-0.0, 0.0, -0.0, 1.0)))
ob_plane.location = (0.0, 0.0, 0.0)
ob_plane.rotation_euler = (1.571, 0.0, 0.0)
_vg = ob_plane.vertex_groups.new(name='spine.003')
for _i, _w in zip([17, 19, 29, 42, 59, 61, 73, 74, 86, 102, 151, 152, 155], [0.4015, 0.0885, 0.09715, 0.3035, 0.4179, 0.08026, 0.1157, 0.3585, 0.0948, 0.0503, 0.1102, 0.127, 0.006885]): _vg.add([_i], _w, 'REPLACE')
_vg = ob_plane.vertex_groups.new(name='spine.002')
for _i, _w in zip([17, 19, 27, 28, 29, 42, 43, 57, 59, 61, 73, 74, 77, 83, 86, 102, 103, 107, 151, 152, 208], [0.1539, 0.419, 0.08159, 0.002477, 0.547, 0.2492, 0.001823, 0.05338, 0.1721, 0.4575, 0.4566, 0.218, 0.006136, 0.06356, 0.5482, 0.4918, 0.1456, 0.08192, 0.08025, 0.05353, 0.003162]): _vg.add([_i], _w, 'REPLACE')
_vg = ob_plane.vertex_groups.new(name='spine.001')
for _i, _w in zip([4, 17, 18, 19, 20, 27, 28, 29, 30, 42, 43, 45, 46, 56, 57, 59, 61, 65, 68, 73, 74, 76, 77, 83, 86, 102, 103, 119, 120, 122, 123, 152, 208], [0.9645, 0.1162, 0.01874, 0.4084, 0.02702, 0.6945, 0.5606, 0.1826, 0.03144, 0.06176, 0.1861, 0.1415, 0.8172, 0.9242, 0.09345, 0.1069, 0.3789, 0.0422, 0.1971, 0.09857, 0.07627, 0.05068, 0.6265, 0.7766, 0.2188, 0.2082, 0.3607, 0.1033, 0.08935, 0.09349, 0.1022, 0.01917, 0.05981]): _vg.add([_i], _w, 'REPLACE')
_vg = ob_plane.vertex_groups.new(name='spine')
for _i, _w in zip([46, 56, 77, 119, 120, 121, 122, 123, 124], [0.06391, 0.001099, 0.009123, 0.8851, 0.8145, 0.07927, 0.8117, 0.8843, 0.07654]): _vg.add([_i], _w, 'REPLACE')
_vg = ob_plane.vertex_groups.new(name='t_feather.R')
for _i, _w in zip([3, 9, 18, 20, 27, 28, 30, 43, 45, 46, 57, 63, 64, 65, 68, 76, 77, 83, 88, 103, 120, 121, 122, 124, 208], [0.1235, 0.02778, 0.2949, 0.8882, 0.06417, 0.1375, 0.0571, 0.2736, 0.7316, 0.09117, 0.0001731, 0.009571, 0.08382, 0.2221, 0.3544, 0.09249, 0.1362, 0.04528, 0.01849, 0.05737, 0.09084, 0.8838, 0.08931, 0.8844, 0.02481]): _vg.add([_i], _w, 'REPLACE')
_vg = ob_plane.vertex_groups.new(name='spine.004')
for _i, _w in zip([0, 16, 22, 23, 24, 42, 49, 50, 70, 73, 79, 102, 104, 107, 114], [0.03801, 0.1655, 0.06448, 0.1648, 0.057, 0.01861, 0.1219, 0.02931, 0.1338, 0.07398, 0.03382, 0.02178, 0.1373, 0.3582, 0.04819]): _vg.add([_i], _w, 'REPLACE')
_vg = ob_plane.vertex_groups.new(name='spine.005')
for _i, _w in zip([0, 2, 15, 16, 21, 22, 23, 49, 50, 66, 70, 79, 89, 100, 104, 114], [0.3143, 0.001027, 0.1394, 0.2403, 0.1051, 0.3227, 0.2484, 0.196, 0.3241, 0.1344, 0.2112, 0.3162, 0.12, 0.02189, 0.05083, 0.06131]): _vg.add([_i], _w, 'REPLACE')
_vg = ob_plane.vertex_groups.new(name='shoulder.L')
for _i, _w in zip([0, 2, 15, 16, 21, 22, 23, 24, 25, 26, 30, 33, 39, 47, 49, 50, 63, 66, 69, 70, 73, 75, 79, 88, 89, 90, 98, 100, 101, 104, 105, 107, 108, 109, 110, 112, 113, 114, 115, 209, 213], [0.05839, 0.000883, 0.06302, 0.05072, 0.1545, 0.1738, 0.1601, 0.01468, 0.07145, 0.07112, 0.003363, 0.01844, 0.06573, 0.01297, 0.06646, 0.07174, 0.01169, 0.07713, 0.05562, 0.1179, 0.02307, 0.05279, 0.1302, 0.04207, 0.1236, 0.00856, 0.05159, 0.5784, 0.8085, 0.5857, 0.7462, 0.1666, 0.08987, 0.1519, 0.05416, 0.6626, 0.241, 0.6818, 0.9047, 0.05461, 0.04389]): _vg.add([_i], _w, 'REPLACE')
_vg = ob_plane.vertex_groups.new(name='Wing.L')
for _i, _w in zip([57, 208, 210, 211, 212, 213, 214, 215, 216, 217, 219, 220, 221, 222, 224, 225], [0.04222, 0.04483, 0.9914, 0.9504, 0.9176, 0.9211, 0.9547, 0.9476, 0.9134, 0.9894, 0.08487, 0.04778, 0.1378, 0.1309, 0.06745, 0.06973]): _vg.add([_i], _w, 'REPLACE')
_vg = ob_plane.vertex_groups.new(name='Wing.001.L')
for _i, _w in zip([211, 218, 219, 220, 221, 222, 223, 224, 225, 226, 227, 229, 230, 231], [0.008985, 0.9813, 0.7857, 0.2405, 0.8237, 0.6548, 0.06301, 0.2029, 0.5944, 0.05265, 0.04199, 0.1038, 0.04129, 0.008689]): _vg.add([_i], _w, 'REPLACE')
_vg = ob_plane.vertex_groups.new(name='Wing.002.L')
for _i, _w in zip([215, 219, 220, 221, 222, 223, 224, 225, 226, 227, 228, 229, 230, 231, 232, 233], [0.0006107, 0.1283, 0.7083, 0.01894, 0.2119, 0.9214, 0.7262, 0.3346, 0.9507, 0.9539, 0.988, 0.884, 0.9521, 0.9716, 0.9828, 0.9871]): _vg.add([_i], _w, 'REPLACE')
_vg = ob_plane.vertex_groups.new(name='spine.006')
for _i, _w in zip([0, 2, 15, 16, 21, 22, 23, 26, 47, 49, 50, 66, 69, 70, 79, 89, 100, 114], [0.3651, 0.08657, 0.4538, 0.09034, 0.4, 0.2165, 0.07081, 0.07734, 0.08054, 0.08439, 0.3596, 0.4668, 0.07951, 0.07506, 0.3075, 0.4341, 0.07874, 0.04755]): _vg.add([_i], _w, 'REPLACE')
_vg = ob_plane.vertex_groups.new(name='neck.001')
for _i, _w in zip([0, 2, 15, 21, 26, 34, 47, 48, 50, 66, 69, 78, 79, 89, 113], [0.01103, 0.324, 0.0936, 0.07221, 0.1715, 0.01846, 0.319, 0.00977, 0.003754, 0.08283, 0.2392, 0.02001, 0.005308, 0.07293, 0.01086]): _vg.add([_i], _w, 'REPLACE')
_vg = ob_plane.vertex_groups.new(name='neck.002')
for _i, _w in zip([0, 2, 3, 6, 8, 9, 11, 13, 15, 18, 21, 22, 25, 26, 30, 31, 32, 33, 34, 35, 36, 37, 38, 39, 40, 41, 44, 47, 48, 50, 51, 52, 55, 62, 63, 64, 65, 66, 67, 69, 71, 75, 76, 78, 79, 80, 81, 82, 84, 87, 88, 89, 90, 91, 92, 93, 94, 95, 98, 99, 100, 101, 106, 109, 110, 111, 112, 113, 114, 125, 137, 138, 139, 140, 141, 142, 143, 144, 145, 146, 147, 148, 149, 150, 234], [0.0514, 0.3958, 0.1124, 0.101, 0.03681, 0.3579, 0.1884, 0.01608, 0.1393, 0.04657, 0.1682, 0.05081, 0.08864, 0.5129, 0.0217, 0.1512, 0.06471, 0.2465, 0.1967, 0.02173, 0.008508, 0.08797, 0.04082, 0.3872, 0.1535, 0.1273, 0.07466, 0.4221, 0.08682, 0.04816, 0.05184, 0.01421, 0.03584, 0.1055, 0.3825, 0.09097, 0.02405, 0.1353, 0.1981, 0.4737, 0.108, 0.3839, 0.0162, 0.1712, 0.06024, 0.0534, 0.004151, 0.07368, 0.01956, 0.1389, 0.08206, 0.151, 0.2649, 0.0302, 0.0902, 0.01241, 0.212, 0.05363, 0.2086, 0.05803, 0.199, 0.003392, 0.1021, 0.4901, 0.5701, 0.01629, 0.1344, 0.5861, 0.06265, 0.01239, 0.06835, 0.08309, 0.04126, 0.03001, 0.08786, 0.06374, 0.05558, 0.05334, 0.06107, 0.06471, 0.0557, 0.05319, 0.06517, 0.06066, 0.1216]): _vg.add([_i], _w, 'REPLACE')
_vg = ob_plane.vertex_groups.new(name='head')
for _i, _w in zip([3, 5, 6, 7, 8, 9, 11, 12, 13, 14, 18, 25, 26, 31, 32, 33, 34, 35, 36, 37, 38, 39, 40, 41, 44, 48, 51, 52, 53, 54, 55, 58, 62, 63, 64, 67, 71, 72, 75, 78, 80, 81, 82, 84, 87, 88, 90, 91, 92, 93, 94, 95, 96, 97, 98, 99, 106, 109, 110, 111, 112, 113, 125, 126, 127, 128, 130, 131, 132, 133, 134, 135, 137, 138, 139, 140, 141, 142, 143, 144, 145, 146, 147, 148, 149, 150, 234], [0.06742, 0.5605, 0.5642, 0.511, 0.3535, 0.2268, 0.5318, 0.1328, 0.319, 0.6753, 0.006703, 0.03597, 0.004471, 0.6488, 0.6438, 0.5127, 0.154, 0.7874, 0.7913, 0.7237, 0.7472, 0.1953, 0.2274, 0.3499, 0.1139, 0.0697, 0.265, 0.6225, 0.7029, 0.5787, 0.5783, 0.721, 0.6278, 0.2156, 0.05135, 0.5498, 0.3365, 0.7833, 0.199, 0.1307, 0.6236, 0.7599, 0.7081, 0.7403, 0.6514, 0.03373, 0.4933, 0.4628, 0.7663, 0.8103, 0.6229, 0.8053, 0.636, 0.7876, 0.6415, 0.8106, 0.7717, 0.2354, 0.2161, 0.8005, 0.02755, 0.02431, 0.3247, 0.5408, 0.1562, 0.2615, 0.2594, 0.1536, 0.01819, 0.02196, 0.1568, 0.2726, 0.286, 0.3602, 0.6191, 0.611, 0.4384, 0.5612, 0.4346, 0.4586, 0.4187, 0.4271, 0.4994, 0.4965, 0.4538, 0.4844, 0.1815]): _vg.add([_i], _w, 'REPLACE')
_vg = ob_plane.vertex_groups.new(name='beak.001.T')
for _i, _w in zip([2, 3, 4, 5, 6, 8, 9, 10, 11, 12, 14, 18, 25, 27, 28, 30, 31, 32, 33, 34, 36, 37, 38, 39, 40, 41, 43, 44, 46, 47, 48, 51, 52, 53, 56, 57, 58, 62, 63, 64, 65, 67, 68, 69, 71, 72, 73, 75, 76, 77, 78, 80, 82, 83, 84, 87, 88, 90, 91, 92, 94, 95, 98, 99, 100, 101, 102, 103, 104, 106, 107, 109, 110, 112, 113, 114, 116, 117, 118, 119, 121, 123, 124, 127, 128, 129, 136, 137, 138, 139, 140, 141, 142, 143, 144, 145, 146, 147, 148, 149, 150, 207, 208, 209, 234], [0.0, 0.0, 0.0, 1.119e-09, 0.0, 4.799e-12, 0.0, 5.487e-19, 0.0, 0.01964, 1.103e-05, 0.0, 0.0, 0.0, 0.0, 0.0, 0.0, 6.907e-05, 0.0, 1.333e-06, 0.01142, 0.0, 0.0, 0.0, 1.958e-10, 2.744e-07, 0.0, 9.916e-18, 0.0, 0.0, 3.264e-07, 1.434e-07, 9.193e-08, 0.003959, 0.0, 0.0, 0.0, 0.0, 0.0, 0.0, 0.0, 0.0, 0.0, 0.0, 9.198e-15, 0.007967, 0.0, 0.0, 0.0, 0.0, 5.627e-20, 0.00168, 0.0, 0.0, 1.333e-05, 0.0, 0.0, 0.0, 4.143e-15, 0.006903, 0.0003903, 0.004719, 0.0, 0.0, 0.0, 0.0, 0.0, 0.0, 0.0, 0.0, 0.0, 0.0, 0.0, 0.0, 0.0, 0.0, 0.9539, 0.05722, 0.01238, 0.0, 0.0, 0.0, 0.0, 0.0268, 0.007879, 0.3634, 0.5177, 2.497e-21, 4.856e-22, 5.449e-05, 6.335e-06, 0.001101, 0.003541, 6.34e-08, 1.311e-08, 6.619e-12, 5.797e-14, 2.422e-07, 1.701e-07, 2.684e-08, 4.881e-06, 0.0, 0.0, 0.0, 1.167e-10]): _vg.add([_i], _w, 'REPLACE')
_vg = ob_plane.vertex_groups.new(name='beak_001.B')
for _i, _w in zip([2, 5, 8, 10, 12, 14, 15, 21, 25, 26, 27, 28, 30, 32, 34, 35, 36, 38, 39, 40, 41, 44, 47, 48, 51, 52, 57, 58, 66, 69, 71, 72, 73, 75, 76, 78, 80, 81, 83, 84, 88, 89, 91, 92, 93, 94, 95, 97, 98, 99, 100, 101, 102, 103, 105, 106, 107, 108, 109, 110, 111, 112, 113, 114, 115, 116, 117, 118, 137, 138, 139, 140, 141, 142, 143, 144, 145, 146, 147, 148, 149, 150, 207, 208, 209, 234], [6.075e-07, 1.268e-06, 2.345e-08, 0.02585, 0.0001131, 0.003364, 0.01198, 0.00473, 0.0, 0.006455, 0.0, 0.0, 0.0, 0.002496, 0.0, 0.0, 0.0005638, 1.328e-07, 0.0, 1.815e-06, 5.118e-06, 0.001328, 4.176e-06, 0.0003293, 0.005857, 5.624e-09, 0.0, 0.002943, 0.004063, 0.001007, 0.0, 0.0, 0.0, 0.0, 0.0, 0.003855, 6.485e-05, 0.0, 0.0, 0.0004613, 0.0, 0.001987, 1.023e-09, 4.067e-06, 0.0, 0.0002735, 0.0, 0.0, 0.0, 0.0, 0.0, 0.0, 0.0, 0.0, 0.0, 0.0, 0.0, 0.0, 0.0, 1.378e-05, 0.0, 0.0, 5.642e-07, 0.0, 0.0, 0.005722, 0.129, 0.8783, 0.01966, 0.0003309, 0.0, 2.325e-07, 4.047e-08, 1.249e-05, 1.626e-06, 7.214e-07, 1.42e-08, 4.973e-09, 1.132e-06, 1.323e-07, 4.272e-05, 6.458e-07, 0.0, 0.0, 0.0, 0.0005374]): _vg.add([_i], _w, 'REPLACE')
_vg = ob_plane.vertex_groups.new(name='eye.L')
for _i, _w in zip([2, 3, 5, 6, 7, 8, 9, 10, 11, 12, 13, 14, 18, 19, 20, 21, 22, 23, 25, 26, 28, 29, 30, 31, 32, 33, 34, 35, 36, 37, 38, 39, 40, 41, 44, 45, 46, 47, 48, 51, 52, 53, 54, 55, 57, 58, 61, 62, 63, 64, 65, 66, 67, 68, 69, 70, 71, 72, 73, 75, 76, 77, 78, 79, 80, 81, 82, 84, 86, 87, 88, 89, 90, 91, 92, 93, 94, 95, 96, 97, 98, 99, 100, 101, 102, 104, 105, 106, 108, 109, 110, 111, 112, 113, 114, 115, 116, 117, 118, 125, 126, 127, 128, 129, 130, 131, 132, 133, 134, 135, 136, 137, 138, 139, 140, 141, 142, 143, 144, 145, 146, 147, 148, 149, 150, 207, 208, 209], [0.0, 0.0, 1.286e-05, 0.0, 0.000137, 0.0, 0.0, 0.0, 0.0, 0.0, 7.632e-05, 0.000304, 0.0, 0.0, 0.0, 0.0, 0.0, 0.0, 0.0, 0.0, 0.0, 0.0, 0.0, 0.0, 2.921e-09, 0.0, 0.0, 0.009841, 0.05609, 0.0, 0.0, 0.0, 0.0, 0.0, 0.0, 0.0, 0.0, 0.0, 0.0, 0.0, 4.578e-12, 0.0009707, 0.000466, 0.0, 0.0, 0.01427, 0.0, 0.0, 0.0, 0.0, 0.0, 0.0, 0.0, 0.0, 0.0, 0.0, 0.0, 0.02579, 0.0, 0.0, 0.0, 0.0, 0.0, 0.0, 1.303e-05, 0.02408, 0.0, 2.41e-05, 0.0, 0.0, 0.0, 0.0, 0.0, 1.137e-10, 0.0, 0.0006304, 0.0, 0.00368, 0.04055, 0.002642, 0.0, 0.0, 0.0, 0.0, 0.0, 0.0, 0.0, 0.0, 0.0, 0.0, 0.0, 0.002352, 0.0, 0.0, 0.0, 0.0, 0.0, 0.0, 0.0, 1.911e-05, 8.031e-09, 0.0, 0.00012, 0.003835, 0.03156, 0.02555, 0.01266, 0.001879, 0.2172, 0.008314, 0.0004359, 0.0, 0.0, 1.718e-05, 1.161e-06, 0.0, 0.0, 0.0, 0.0, 0.0, 0.0, 5.228e-13, 8.684e-12, 0.0, 0.0, 0.0, 0.0, 0.0]): _vg.add([_i], _w, 'REPLACE')
_vg = ob_plane.vertex_groups.new(name='eye.R')
for _i, _w in zip([5, 6, 7, 8, 9, 10, 11, 12, 13, 26, 31, 32, 33, 34, 35, 36, 37, 38, 40, 41, 44, 48, 51, 52, 53, 54, 55, 62, 63, 67, 69, 71, 72, 78, 80, 81, 82, 84, 87, 90, 91, 92, 93, 94, 95, 96, 97, 98, 99, 106, 109, 110, 111, 113, 117, 125, 126, 127, 128, 129, 130, 131, 132, 133, 134, 135, 136, 137, 138, 139, 140, 141, 142, 143, 144, 145, 146, 147, 148, 149, 150, 214, 215, 217], [0.0, 0.008005, 0.02744, 0.0, 0.02747, 0.0, 0.002127, 0.0, 0.0009036, 0.0, 0.0001506, 0.0, 0.0001721, 0.0, 0.001448, 0.006747, 0.0001218, 0.0, 0.0, 0.0, 0.0, 0.0, 0.0, 0.0, 0.03416, 0.0003033, 3.055e-05, 0.0, 0.01523, 3.841e-05, 0.0, 0.0, 0.02825, 0.0, 0.0, 0.01524, 0.001086, 0.0, 6.248e-05, 3.172e-05, 0.0, 0.0, 6.809e-05, 0.0, 6.084e-05, 0.04254, 0.0001476, 0.0001272, 7.819e-05, 0.02398, 0.0, 0.0, 0.01383, 0.0, 0.0, 0.002875, 0.03063, 0.07262, 0.0003049, 0.005688, 0.0135, 0.9517, 0.6873, 0.9142, 0.9999, 0.01605, 0.02404, 0.0, 0.0, 0.0, 0.0, 0.0, 0.0, 0.0, 0.0, 0.0, 0.0, 0.0, 0.0, 0.0, 0.0, 0.0, 0.0, 0.0]): _vg.add([_i], _w, 'REPLACE')
_vg = ob_plane.vertex_groups.new(name='shoulder.R')
_vg = ob_plane.vertex_groups.new(name='Wing.R')
_vg = ob_plane.vertex_groups.new(name='Wing.001.R')
_vg = ob_plane.vertex_groups.new(name='Wing.002.R')
_vg = ob_plane.vertex_groups.new(name='thigh.L')
for _i, _w in zip([85, 151, 153, 154, 155, 156, 157, 158, 159, 160], [0.04615, 0.05121, 0.4018, 0.03695, 0.06192, 0.2169, 0.1316, 0.02244, 0.1179, 0.7676]): _vg.add([_i], _w, 'REPLACE')
_vg = ob_plane.vertex_groups.new(name='shin.L')
for _i, _w in zip([161, 162, 163, 164, 165, 166, 167, 168, 169, 170, 171, 172, 177, 178, 179], [0.996, 0.9978, 0.9989, 1.001, 0.945, 0.9124, 0.1555, 0.1732, 0.145, 0.07492, 0.05269, 0.06984, 0.4689, 0.451, 0.009204]): _vg.add([_i], _w, 'REPLACE')
_vg = ob_plane.vertex_groups.new(name='foot.L')
for _i, _w in zip([167, 168, 169, 170, 171, 172, 173, 174, 175, 176, 177, 178, 183, 184, 185, 186, 187, 188, 189, 190, 191, 192, 193, 194, 195, 196, 197, 198], [0.01312, 0.009141, 0.8404, 0.8951, 0.9333, 0.9168, 0.873, 0.871, 0.914, 0.9046, 0.4999, 0.5129, 0.9273, 0.9041, 0.9311, 0.9525, 0.38, 0.1892, 0.05313, 0.03945, 0.2278, 0.3196, 0.05481, 0.05757, 0.9849, 0.9835, 0.9785, 0.99]): _vg.add([_i], _w, 'REPLACE')
_vg = ob_plane.vertex_groups.new(name='t_ring.001.L')
for _i, _w in zip([173, 176, 183, 184, 187, 188, 189, 190, 203, 204, 205, 206], [0.1102, 0.08828, 0.05773, 0.08957, 0.6166, 0.8076, 0.9464, 0.9545, 0.9761, 0.9862, 0.9944, 0.9967]): _vg.add([_i], _w, 'REPLACE')
_vg = ob_plane.vertex_groups.new(name='t_index.001.L')
for _i, _w in zip([174, 175, 185, 186, 191, 192, 193, 194, 199, 200, 201, 202], [0.1141, 0.07642, 0.05556, 0.02836, 0.7698, 0.6752, 0.9445, 0.9419, 0.9833, 0.9807, 0.9962, 0.9957]): _vg.add([_i], _w, 'REPLACE')
_vg = ob_plane.vertex_groups.new(name='t_thumb.001.L')
for _i, _w in zip([165, 166, 167, 168, 170, 177, 178, 179, 180, 181, 182], [0.03277, 0.06764, 0.8129, 0.7972, 0.00131, 0.01204, 0.02105, 0.9624, 0.9775, 0.9776, 0.9934]): _vg.add([_i], _w, 'REPLACE')
_vg = ob_plane.vertex_groups.new(name='thigh.R')
_vg = ob_plane.vertex_groups.new(name='shin.R')
_vg = ob_plane.vertex_groups.new(name='foot.R')
_vg = ob_plane.vertex_groups.new(name='t_ring.001.R')
_vg = ob_plane.vertex_groups.new(name='t_index.001.R')
_vg = ob_plane.vertex_groups.new(name='t_thumb.001.R')
_vg = ob_plane.vertex_groups.new(name='thigh.L.001')
for _i, _w in zip([0, 1, 15, 16, 17, 19, 21, 22, 23, 24, 29, 42, 49, 50, 59, 60, 61, 66, 70, 73, 74, 79, 85, 86, 89, 102, 104, 107, 114, 151, 152, 153, 154, 155, 156, 157, 158, 159, 160], [0.1197, 0.8934, 0.05016, 0.4179, 0.2947, 0.06316, 0.02616, 0.1358, 0.3242, 0.829, 0.07485, 0.267, 0.4983, 0.1137, 0.2626, 0.9592, 0.05591, 0.04379, 0.429, 0.08984, 0.2638, 0.09861, 0.8822, 0.07037, 0.03087, 0.02096, 0.1184, 0.1927, 0.05379, 0.68, 0.7436, 0.5925, 0.9458, 0.8819, 0.7509, 0.8649, 0.9601, 0.8691, 0.223]): _vg.add([_i], _w, 'REPLACE')
_vg = ob_plane.vertex_groups.new(name='thigh.R.001')
_vg = ob_plane.vertex_groups.new(name='Wing.L.002')
for _i, _w in zip([3, 6, 9, 11, 18, 20, 25, 27, 28, 29, 30, 31, 33, 37, 39, 42, 43, 45, 57, 62, 63, 64, 65, 67, 68, 73, 74, 75, 76, 77, 82, 83, 86, 87, 88, 90, 98, 101, 102, 103, 105, 107, 108, 109, 112, 115, 207, 208, 209, 212, 216], [0.641, 0.0604, 0.2962, 0.1259, 0.5678, 0.05654, 0.7509, 0.112, 0.2287, 0.05336, 0.7875, 0.06857, 0.1257, 0.0178, 0.2937, 0.03096, 0.4579, 0.09285, 0.737, 0.05761, 0.2917, 0.7187, 0.6442, 0.1186, 0.3806, 0.1075, 0.004333, 0.302, 0.7593, 0.1592, 0.009887, 0.07034, 0.01997, 0.06564, 0.766, 0.1251, 0.0003716, 0.1331, 0.1305, 0.3617, 0.1934, 0.14, 0.8489, 0.06246, 0.1332, 0.05426, 0.9733, 0.7982, 0.9282, 0.03667, 0.05167]): _vg.add([_i], _w, 'REPLACE')
_vg = ob_plane.vertex_groups.new(name='Wing.R.001')
_m = ob_plane.modifiers.new('Mirror', 'MIRROR')
_m.use_axis = (False, False, True)
_m.use_clip = True
_m.merge_threshold = 0.018
_m = ob_plane.modifiers.new('Armature', 'ARMATURE')
_m.object = ob_metarig
ob_metarig.location = (0.8553, -6.003e-08, -1.487)
ob_metarig.rotation_euler = (0.0, -0.0, -1.571)
ob_metarig.scale = (17.8, 17.8, 17.8)
ob_metarig.show_in_front = True

# ---- collection membership
col_collection.objects.link(ob_plane)
col_collection.objects.link(ob_metarig)

# ---- scene / render settings (as saved in the file)
scene.frame_start = 0; scene.frame_end = 60; scene.frame_set(43)
scene.render.engine = 'BLENDER_EEVEE_NEXT'
scene.cycles.sampling_pattern = 'TABULATED_SOBOL'
scene.eevee.ray_tracing_options.trace_max_roughness = 0.0
bpy.context.view_layer.update()

# ---- added for rendering (the .blend has no active camera and no usable light): camera, sun
cam_auto = bpy.data.cameras.new('AutoCamera')
cam_auto.lens = 50.0
cam_auto.sensor_width = 36.0
cam_auto.clip_end = 1000.0
ob_auto_camera = bpy.data.objects.new('AutoCamera', cam_auto)
scene.collection.objects.link(ob_auto_camera)
ob_auto_camera.location = (10.0625, -10.7854, 8.09627)
ob_auto_camera.rotation_euler = (1.09748, -7.21219e-08, 0.694738)
scene.camera = ob_auto_camera
light_auto_sun = bpy.data.lights.new('AutoSun', 'SUN')
light_auto_sun.energy = 3.0
light_auto_sun.angle = 0.0523599
ob_auto_sun = bpy.data.objects.new('AutoSun', light_auto_sun)
scene.collection.objects.link(ob_auto_sun)
ob_auto_sun.rotation_euler = (0.872665, 0.174533, 0.523599)
bpy.context.view_layer.update()

